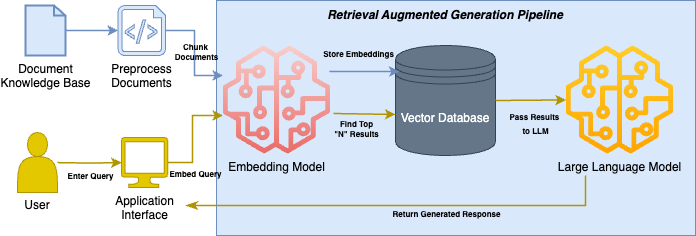

The diagram above was exported from draw.io. Its source (the exported page's mxGraphModel, read from the mxfile embedded in the PNG):
<mxGraphModel dx="1026" dy="540" grid="1" gridSize="10" guides="1" tooltips="1" connect="1" arrows="1" fold="1" page="1" pageScale="1" pageWidth="850" pageHeight="1100" math="0" shadow="0">
  <root>
    <mxCell id="0" />
    <mxCell id="1" parent="0" />
    <mxCell id="IXg9-MZ9tK3BJPTjVE3J-31" value="&lt;div&gt;&lt;br&gt;&lt;/div&gt;&lt;div&gt;&lt;br&gt;&lt;/div&gt;&lt;div&gt;&lt;br&gt;&lt;/div&gt;&lt;div&gt;&lt;br&gt;&lt;/div&gt;&lt;div&gt;&lt;br&gt;&lt;/div&gt;&lt;div&gt;&lt;br&gt;&lt;/div&gt;&lt;div&gt;&lt;br&gt;&lt;/div&gt;&lt;div&gt;&lt;br&gt;&lt;/div&gt;&lt;div&gt;&lt;br&gt;&lt;/div&gt;&lt;div&gt;&lt;br&gt;&lt;/div&gt;&lt;div&gt;&lt;br&gt;&lt;/div&gt;&lt;div&gt;&lt;br&gt;&lt;/div&gt;&lt;div&gt;&lt;br&gt;&lt;/div&gt;&lt;div&gt;&lt;br&gt;&lt;/div&gt;" style="rounded=0;whiteSpace=wrap;html=1;fillColor=#dae8fc;strokeColor=#6c8ebf;" vertex="1" parent="1">
      <mxGeometry x="311" y="75" width="479" height="235" as="geometry" />
    </mxCell>
    <mxCell id="Zp_tB5-bAOhY2UXDqp6v-3" value="" style="edgeStyle=orthogonalEdgeStyle;rounded=0;orthogonalLoop=1;jettySize=auto;html=1;entryX=0;entryY=0.5;entryDx=0;entryDy=0;entryPerimeter=0;fillColor=#dae8fc;strokeColor=#6c8ebf;strokeWidth=1.5;" parent="1" source="Zp_tB5-bAOhY2UXDqp6v-1" target="Zp_tB5-bAOhY2UXDqp6v-4" edge="1">
      <mxGeometry relative="1" as="geometry">
        <mxPoint x="200" y="105" as="targetPoint" />
      </mxGeometry>
    </mxCell>
    <mxCell id="Zp_tB5-bAOhY2UXDqp6v-1" value="Document&lt;div&gt;Knowledge Base&lt;/div&gt;" style="html=1;verticalLabelPosition=bottom;align=center;labelBackgroundColor=#ffffff;verticalAlign=top;strokeWidth=2;strokeColor=#6c8ebf;shadow=0;dashed=0;shape=mxgraph.ios7.icons.document;fillColor=#dae8fc;" parent="1" vertex="1">
      <mxGeometry x="120" y="80" width="40" height="50" as="geometry" />
    </mxCell>
    <mxCell id="IXg9-MZ9tK3BJPTjVE3J-13" value="" style="edgeStyle=orthogonalEdgeStyle;rounded=0;orthogonalLoop=1;jettySize=auto;html=1;fillColor=#dae8fc;strokeColor=#6c8ebf;strokeWidth=1.5;" edge="1" parent="1" source="Zp_tB5-bAOhY2UXDqp6v-4" target="IXg9-MZ9tK3BJPTjVE3J-1">
      <mxGeometry relative="1" as="geometry">
        <Array as="points">
          <mxPoint x="289" y="105" />
          <mxPoint x="289" y="150" />
        </Array>
      </mxGeometry>
    </mxCell>
    <mxCell id="IXg9-MZ9tK3BJPTjVE3J-33" value="Chunk&amp;nbsp;&lt;div&gt;Documents&lt;/div&gt;" style="edgeLabel;html=1;align=center;verticalAlign=middle;resizable=0;points=[];fontSize=8;labelBackgroundColor=none;fontStyle=1" vertex="1" connectable="0" parent="IXg9-MZ9tK3BJPTjVE3J-13">
      <mxGeometry x="-0.0234" y="1" relative="1" as="geometry">
        <mxPoint as="offset" />
      </mxGeometry>
    </mxCell>
    <mxCell id="Zp_tB5-bAOhY2UXDqp6v-4" value="Preprocess&lt;div&gt;Documents&lt;/div&gt;" style="verticalLabelPosition=bottom;html=1;verticalAlign=top;align=center;strokeColor=#6c8ebf;fillColor=#dae8fc;shape=mxgraph.azure.script_file;pointerEvents=1;" parent="1" vertex="1">
      <mxGeometry x="212.5" y="80" width="47.5" height="50" as="geometry" />
    </mxCell>
    <mxCell id="Zp_tB5-bAOhY2UXDqp6v-12" value="Vector Database" style="shape=datastore;whiteSpace=wrap;html=1;fillColor=#647687;fontColor=#ffffff;strokeColor=#314354;" parent="1" vertex="1">
      <mxGeometry x="490" y="120" width="100" height="110" as="geometry" />
    </mxCell>
    <mxCell id="IXg9-MZ9tK3BJPTjVE3J-1" value="Embedding Model" style="sketch=0;outlineConnect=0;fillColor=#f8cecc;strokeColor=#b85450;dashed=0;verticalLabelPosition=bottom;verticalAlign=top;align=center;html=1;fontSize=12;fontStyle=0;aspect=fixed;pointerEvents=1;shape=mxgraph.aws4.sagemaker_model;gradientColor=#ea6b66;" vertex="1" parent="1">
      <mxGeometry x="317" y="120" width="108" height="108" as="geometry" />
    </mxCell>
    <mxCell id="IXg9-MZ9tK3BJPTjVE3J-12" value="" style="edgeStyle=orthogonalEdgeStyle;rounded=0;orthogonalLoop=1;jettySize=auto;html=1;fillColor=#e3c800;strokeColor=#B09500;strokeWidth=1.5;" edge="1" parent="1" source="IXg9-MZ9tK3BJPTjVE3J-6" target="IXg9-MZ9tK3BJPTjVE3J-1">
      <mxGeometry relative="1" as="geometry">
        <Array as="points">
          <mxPoint x="287" y="237" />
          <mxPoint x="287" y="190" />
        </Array>
      </mxGeometry>
    </mxCell>
    <mxCell id="IXg9-MZ9tK3BJPTjVE3J-38" value="&lt;font style=&quot;font-size: 8px;&quot;&gt;&lt;b&gt;Embed Query&lt;/b&gt;&lt;/font&gt;" style="edgeLabel;html=1;align=center;verticalAlign=middle;resizable=0;points=[];labelBackgroundColor=none;" vertex="1" connectable="0" parent="IXg9-MZ9tK3BJPTjVE3J-12">
      <mxGeometry x="-0.0054" y="-1" relative="1" as="geometry">
        <mxPoint x="1" y="37" as="offset" />
      </mxGeometry>
    </mxCell>
    <mxCell id="IXg9-MZ9tK3BJPTjVE3J-6" value="Application&lt;div&gt;Interface&lt;/div&gt;" style="verticalLabelPosition=bottom;html=1;verticalAlign=top;align=center;strokeColor=#B09500;fillColor=#e3c800;shape=mxgraph.azure.computer;pointerEvents=1;fontColor=#000000;" vertex="1" parent="1">
      <mxGeometry x="216" y="212.05" width="46.25" height="50" as="geometry" />
    </mxCell>
    <mxCell id="IXg9-MZ9tK3BJPTjVE3J-10" value="" style="edgeStyle=orthogonalEdgeStyle;rounded=0;orthogonalLoop=1;jettySize=auto;html=1;fillColor=#e3c800;strokeColor=#B09500;strokeWidth=1.5;entryX=0;entryY=0.5;entryDx=0;entryDy=0;entryPerimeter=0;" edge="1" parent="1" target="IXg9-MZ9tK3BJPTjVE3J-6">
      <mxGeometry relative="1" as="geometry">
        <mxPoint x="152" y="237.10000000000002" as="sourcePoint" />
        <mxPoint x="202" y="237.10000000000002" as="targetPoint" />
      </mxGeometry>
    </mxCell>
    <mxCell id="IXg9-MZ9tK3BJPTjVE3J-37" value="Enter Query" style="edgeLabel;html=1;align=center;verticalAlign=middle;resizable=0;points=[];fontStyle=1;fontSize=8;" vertex="1" connectable="0" parent="IXg9-MZ9tK3BJPTjVE3J-10">
      <mxGeometry x="0.0233" y="4" relative="1" as="geometry">
        <mxPoint y="17" as="offset" />
      </mxGeometry>
    </mxCell>
    <mxCell id="IXg9-MZ9tK3BJPTjVE3J-11" value="&lt;div&gt;&lt;br&gt;&lt;/div&gt;&lt;div&gt;&lt;br&gt;&lt;/div&gt;&lt;div&gt;&lt;br&gt;&lt;/div&gt;&lt;div&gt;&lt;br&gt;&lt;/div&gt;&lt;div&gt;&lt;br&gt;&lt;/div&gt;&lt;div&gt;&lt;br&gt;&lt;/div&gt;&lt;div&gt;User&lt;/div&gt;" style="shape=actor;whiteSpace=wrap;html=1;fillColor=#e3c800;fontColor=#000000;strokeColor=#B09500;" vertex="1" parent="1">
      <mxGeometry x="112" y="207.05" width="40" height="60" as="geometry" />
    </mxCell>
    <mxCell id="IXg9-MZ9tK3BJPTjVE3J-16" value="" style="endArrow=classic;html=1;rounded=0;entryX=0.04;entryY=0.236;entryDx=0;entryDy=0;entryPerimeter=0;strokeWidth=1.5;fillColor=#dae8fc;strokeColor=#6c8ebf;" edge="1" parent="1" target="Zp_tB5-bAOhY2UXDqp6v-12">
      <mxGeometry width="50" height="50" relative="1" as="geometry">
        <mxPoint x="424" y="146" as="sourcePoint" />
        <mxPoint x="464" y="146.01999999999998" as="targetPoint" />
      </mxGeometry>
    </mxCell>
    <mxCell id="IXg9-MZ9tK3BJPTjVE3J-34" value="&lt;font style=&quot;font-size: 8px;&quot;&gt;Store Embeddings&lt;/font&gt;" style="edgeLabel;html=1;align=center;verticalAlign=middle;resizable=0;points=[];labelBackgroundColor=none;fontStyle=1" vertex="1" connectable="0" parent="IXg9-MZ9tK3BJPTjVE3J-16">
      <mxGeometry relative="1" as="geometry">
        <mxPoint x="-6" y="-18" as="offset" />
      </mxGeometry>
    </mxCell>
    <mxCell id="IXg9-MZ9tK3BJPTjVE3J-18" value="" style="endArrow=classic;html=1;rounded=0;entryX=0;entryY=0.627;entryDx=0;entryDy=0;entryPerimeter=0;strokeWidth=1.5;fillColor=#e3c800;strokeColor=#B09500;" edge="1" parent="1" target="Zp_tB5-bAOhY2UXDqp6v-12">
      <mxGeometry width="50" height="50" relative="1" as="geometry">
        <mxPoint x="428" y="188" as="sourcePoint" />
        <mxPoint x="468" y="188.01999999999998" as="targetPoint" />
      </mxGeometry>
    </mxCell>
    <mxCell id="IXg9-MZ9tK3BJPTjVE3J-35" value="&lt;b&gt;Find Top&lt;/b&gt;&lt;div&gt;&lt;b&gt;&quot;N&quot; Results&lt;/b&gt;&lt;/div&gt;" style="edgeLabel;html=1;align=center;verticalAlign=middle;resizable=0;points=[];labelBackgroundColor=none;fontSize=8;" vertex="1" connectable="0" parent="IXg9-MZ9tK3BJPTjVE3J-18">
      <mxGeometry x="-0.2" y="-1" relative="1" as="geometry">
        <mxPoint x="-2" y="14" as="offset" />
      </mxGeometry>
    </mxCell>
    <mxCell id="IXg9-MZ9tK3BJPTjVE3J-22" value="" style="endArrow=classic;html=1;rounded=0;strokeWidth=1.5;fillColor=#e3c800;strokeColor=#B09500;exitX=1;exitY=0.5;exitDx=0;exitDy=0;" edge="1" parent="1" source="Zp_tB5-bAOhY2UXDqp6v-12" target="IXg9-MZ9tK3BJPTjVE3J-5">
      <mxGeometry width="50" height="50" relative="1" as="geometry">
        <mxPoint x="589" y="191.97000000000003" as="sourcePoint" />
        <mxPoint x="660.3989426596177" y="183.4192626270842" as="targetPoint" />
      </mxGeometry>
    </mxCell>
    <mxCell id="IXg9-MZ9tK3BJPTjVE3J-36" value="&lt;font style=&quot;font-size: 8px;&quot;&gt;Pass Results&amp;nbsp;&lt;/font&gt;&lt;div&gt;&lt;font style=&quot;font-size: 8px;&quot;&gt;to LLM&lt;/font&gt;&lt;/div&gt;" style="edgeLabel;html=1;align=center;verticalAlign=middle;resizable=0;points=[];labelBackgroundColor=none;fontStyle=1" vertex="1" connectable="0" parent="IXg9-MZ9tK3BJPTjVE3J-22">
      <mxGeometry x="0.0999" y="2" relative="1" as="geometry">
        <mxPoint x="1" y="25" as="offset" />
      </mxGeometry>
    </mxCell>
    <mxCell id="IXg9-MZ9tK3BJPTjVE3J-5" value="&lt;font color=&quot;#000000&quot;&gt;Large Language Model&lt;/font&gt;" style="sketch=0;outlineConnect=0;fillColor=#ffcd28;strokeColor=#d79b00;dashed=0;verticalLabelPosition=bottom;verticalAlign=top;align=center;html=1;fontSize=12;fontStyle=0;aspect=fixed;pointerEvents=1;shape=mxgraph.aws4.sagemaker_model;gradientColor=#ffa500;" vertex="1" parent="1">
      <mxGeometry x="660" y="120" width="108" height="108" as="geometry" />
    </mxCell>
    <mxCell id="IXg9-MZ9tK3BJPTjVE3J-30" value="" style="edgeStyle=segmentEdgeStyle;endArrow=none;html=1;curved=0;rounded=0;endSize=8;startSize=8;startArrow=classicThin;startFill=1;endFill=0;fillColor=#e3c800;strokeColor=#B09500;strokeWidth=1.5;" edge="1" parent="1">
      <mxGeometry width="50" height="50" relative="1" as="geometry">
        <mxPoint x="280" y="280" as="sourcePoint" />
        <mxPoint x="680" y="250" as="targetPoint" />
      </mxGeometry>
    </mxCell>
    <mxCell id="IXg9-MZ9tK3BJPTjVE3J-32" value="&lt;font style=&quot;font-size: 8px;&quot;&gt;&lt;b&gt;Return Generated Response&lt;/b&gt;&lt;/font&gt;" style="edgeLabel;html=1;align=center;verticalAlign=middle;resizable=0;points=[];labelBorderColor=none;labelBackgroundColor=none;" vertex="1" connectable="0" parent="IXg9-MZ9tK3BJPTjVE3J-30">
      <mxGeometry x="0.3535" y="-1" relative="1" as="geometry">
        <mxPoint x="-31" y="6" as="offset" />
      </mxGeometry>
    </mxCell>
    <mxCell id="IXg9-MZ9tK3BJPTjVE3J-39" value="Retrieval Augmented Generation Pipeline" style="text;html=1;align=center;verticalAlign=middle;whiteSpace=wrap;rounded=0;fontStyle=3" vertex="1" parent="1">
      <mxGeometry x="410" y="75" width="260" height="30" as="geometry" />
    </mxCell>
  </root>
</mxGraphModel>